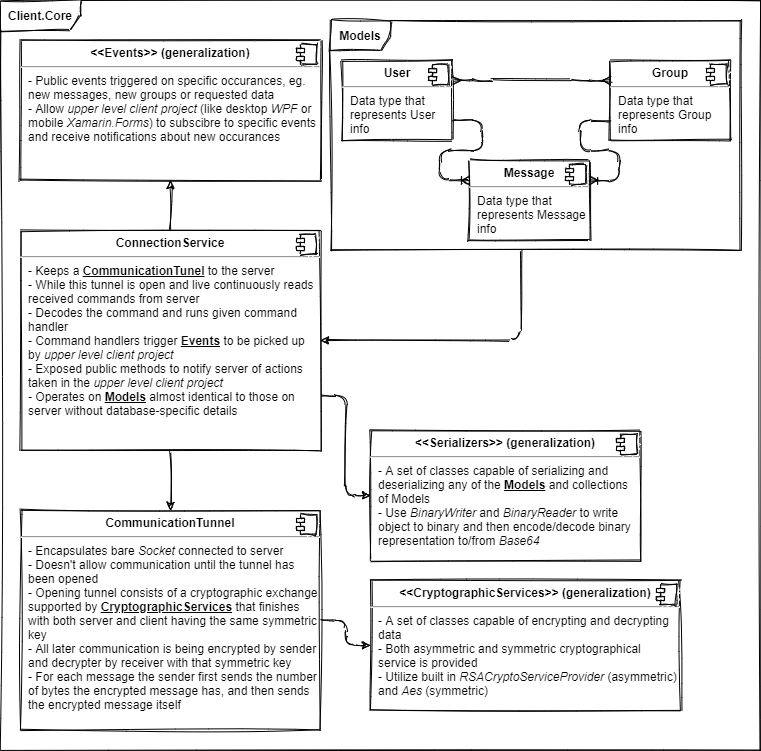

The diagram above was exported from draw.io. Its source (the exported page's mxGraphModel, read from the mxfile embedded in the PNG):
<mxGraphModel dx="648" dy="575" grid="1" gridSize="10" guides="1" tooltips="1" connect="1" arrows="1" fold="1" page="1" pageScale="1" pageWidth="827" pageHeight="1169" background="#ffffff" math="0" shadow="0">
  <root>
    <mxCell id="0" />
    <mxCell id="1" parent="0" />
    <mxCell id="49" style="edgeStyle=orthogonalEdgeStyle;orthogonalLoop=1;jettySize=auto;html=1;exitX=1;exitY=0.75;exitDx=0;exitDy=0;entryX=0;entryY=0.5;entryDx=0;entryDy=0;sketch=1;" parent="1" source="11" target="47" edge="1">
      <mxGeometry relative="1" as="geometry" />
    </mxCell>
    <mxCell id="56" style="edgeStyle=orthogonalEdgeStyle;orthogonalLoop=1;jettySize=auto;html=1;exitX=0.5;exitY=1;exitDx=0;exitDy=0;sketch=1;" parent="1" source="11" target="54" edge="1">
      <mxGeometry relative="1" as="geometry" />
    </mxCell>
    <mxCell id="65" style="edgeStyle=orthogonalEdgeStyle;orthogonalLoop=1;jettySize=auto;html=1;sketch=1;" parent="1" source="11" target="63" edge="1">
      <mxGeometry relative="1" as="geometry" />
    </mxCell>
    <mxCell id="11" value="&lt;p style=&quot;margin: 0px ; margin-top: 6px ; text-align: center&quot;&gt;&lt;b&gt;ConnectionService&lt;/b&gt;&lt;/p&gt;&lt;hr&gt;&lt;p style=&quot;margin: 0px ; margin-left: 8px&quot;&gt;- Keeps a &lt;b&gt;&lt;u&gt;CommunicationTunel&lt;/u&gt;&lt;/b&gt; to the server&lt;/p&gt;&lt;p style=&quot;margin: 0px ; margin-left: 8px&quot;&gt;- While this tunnel is open and live continuously reads received commands from server&lt;/p&gt;&lt;p style=&quot;margin: 0px ; margin-left: 8px&quot;&gt;- Decodes the command and runs given command handler&lt;/p&gt;&lt;p style=&quot;margin: 0px ; margin-left: 8px&quot;&gt;- Command handlers trigger &lt;b&gt;&lt;u&gt;Events&lt;/u&gt;&lt;/b&gt; to be picked up by &lt;i&gt;upper level client project&lt;/i&gt;&lt;/p&gt;&lt;p style=&quot;margin: 0px ; margin-left: 8px&quot;&gt;- Exposed public methods to notify server of actions taken in the &lt;i&gt;upper level client project&lt;/i&gt;&lt;/p&gt;&lt;p style=&quot;margin: 0px ; margin-left: 8px&quot;&gt;&lt;i&gt;- &lt;/i&gt;Operates on &lt;b&gt;&lt;u&gt;Models&lt;/u&gt;&lt;/b&gt;&amp;nbsp;almost identical to those on server without database-specific details&lt;/p&gt;" style="align=left;overflow=fill;html=1;dropTarget=0;shadow=0;glass=0;whiteSpace=wrap;sketch=1;" parent="1" vertex="1">
      <mxGeometry x="20" y="230" width="300" height="220" as="geometry" />
    </mxCell>
    <mxCell id="12" value="" style="shape=component;jettyWidth=8;jettyHeight=4;sketch=1;" parent="11" vertex="1">
      <mxGeometry x="1" width="20" height="20" relative="1" as="geometry">
        <mxPoint x="-24" y="4" as="offset" />
      </mxGeometry>
    </mxCell>
    <mxCell id="23" value="&lt;p style=&quot;margin: 0px ; margin-top: 6px ; text-align: center&quot;&gt;&lt;b&gt;User&lt;/b&gt;&lt;/p&gt;&lt;hr&gt;&lt;p style=&quot;margin: 0px ; margin-left: 8px&quot;&gt;Data type that represents User info&lt;/p&gt;" style="align=left;overflow=fill;html=1;dropTarget=0;shadow=0;glass=0;whiteSpace=wrap;sketch=1;" parent="1" vertex="1">
      <mxGeometry x="342" y="60" width="110" height="80" as="geometry" />
    </mxCell>
    <mxCell id="24" value="" style="shape=component;jettyWidth=8;jettyHeight=4;sketch=1;" parent="23" vertex="1">
      <mxGeometry x="1" width="20" height="20" relative="1" as="geometry">
        <mxPoint x="-24" y="4" as="offset" />
      </mxGeometry>
    </mxCell>
    <mxCell id="25" value="&lt;p style=&quot;margin: 0px ; margin-top: 6px ; text-align: center&quot;&gt;&lt;b&gt;Group&lt;/b&gt;&lt;/p&gt;&lt;hr&gt;&lt;p style=&quot;margin: 0px ; margin-left: 8px&quot;&gt;Data type that represents Group info&lt;/p&gt;" style="align=left;overflow=fill;html=1;dropTarget=0;shadow=0;glass=0;whiteSpace=wrap;sketch=1;" parent="1" vertex="1">
      <mxGeometry x="610" y="60" width="120" height="80" as="geometry" />
    </mxCell>
    <mxCell id="26" value="" style="shape=component;jettyWidth=8;jettyHeight=4;sketch=1;" parent="25" vertex="1">
      <mxGeometry x="1" width="20" height="20" relative="1" as="geometry">
        <mxPoint x="-24" y="4" as="offset" />
      </mxGeometry>
    </mxCell>
    <mxCell id="27" value="" style="edgeStyle=entityRelationEdgeStyle;fontSize=12;html=1;endArrow=ERmany;startArrow=ERmany;entryX=0;entryY=0.25;entryDx=0;entryDy=0;exitX=1;exitY=0.25;exitDx=0;exitDy=0;sketch=1;" parent="1" source="23" target="25" edge="1">
      <mxGeometry width="100" height="100" relative="1" as="geometry">
        <mxPoint x="488" y="100" as="sourcePoint" />
        <mxPoint x="528" y="170" as="targetPoint" />
      </mxGeometry>
    </mxCell>
    <mxCell id="28" value="&lt;p style=&quot;margin: 0px ; margin-top: 6px ; text-align: center&quot;&gt;&lt;b&gt;Message&lt;/b&gt;&lt;/p&gt;&lt;hr&gt;&lt;p style=&quot;margin: 0px ; margin-left: 8px&quot;&gt;Data type that represents Message info&lt;/p&gt;" style="align=left;overflow=fill;html=1;dropTarget=0;shadow=0;glass=0;whiteSpace=wrap;sketch=1;" parent="1" vertex="1">
      <mxGeometry x="469" y="160" width="120" height="80" as="geometry" />
    </mxCell>
    <mxCell id="29" value="" style="shape=component;jettyWidth=8;jettyHeight=4;sketch=1;" parent="28" vertex="1">
      <mxGeometry x="1" width="20" height="20" relative="1" as="geometry">
        <mxPoint x="-24" y="4" as="offset" />
      </mxGeometry>
    </mxCell>
    <mxCell id="30" value="" style="edgeStyle=entityRelationEdgeStyle;fontSize=12;html=1;endArrow=ERoneToMany;exitX=1;exitY=0.75;exitDx=0;exitDy=0;entryX=0;entryY=0.25;entryDx=0;entryDy=0;sketch=1;" parent="1" source="23" target="28" edge="1">
      <mxGeometry width="100" height="100" relative="1" as="geometry">
        <mxPoint x="378" y="170" as="sourcePoint" />
        <mxPoint x="439" y="200" as="targetPoint" />
      </mxGeometry>
    </mxCell>
    <mxCell id="31" value="" style="edgeStyle=entityRelationEdgeStyle;fontSize=12;html=1;endArrow=ERoneToMany;exitX=0;exitY=0.75;exitDx=0;exitDy=0;entryX=1;entryY=0.25;entryDx=0;entryDy=0;sketch=1;" parent="1" source="25" target="28" edge="1">
      <mxGeometry width="100" height="100" relative="1" as="geometry">
        <mxPoint x="608" y="260" as="sourcePoint" />
        <mxPoint x="708" y="160" as="targetPoint" />
      </mxGeometry>
    </mxCell>
    <mxCell id="62" style="edgeStyle=orthogonalEdgeStyle;orthogonalLoop=1;jettySize=auto;html=1;sketch=1;" parent="1" source="33" target="11" edge="1">
      <mxGeometry relative="1" as="geometry">
        <Array as="points">
          <mxPoint x="520" y="340" />
        </Array>
      </mxGeometry>
    </mxCell>
    <mxCell id="33" value="&lt;b&gt;Models&lt;/b&gt;" style="shape=umlFrame;whiteSpace=wrap;html=1;shadow=0;glass=0;labelBackgroundColor=none;sketch=1;" parent="1" vertex="1">
      <mxGeometry x="330" y="20" width="410" height="230" as="geometry" />
    </mxCell>
    <mxCell id="47" value="&lt;p style=&quot;margin: 0px ; margin-top: 6px ; text-align: center&quot;&gt;&lt;b&gt;&amp;lt;&amp;lt;Serializers&amp;gt;&amp;gt; (generalization)&lt;/b&gt;&lt;/p&gt;&lt;hr&gt;&lt;p style=&quot;margin: 0px ; margin-left: 8px&quot;&gt;- A set of classes capable of serializing and deserializing any of the &lt;b&gt;&lt;u&gt;Models&lt;/u&gt;&lt;/b&gt; and collections of Models&lt;/p&gt;&lt;p style=&quot;margin: 0px ; margin-left: 8px&quot;&gt;- Use &lt;i&gt;BinaryWriter&lt;/i&gt; and &lt;i&gt;BinaryReader&lt;/i&gt; to write object to binary and then encode/decode binary representation to/from &lt;i&gt;Base64&lt;/i&gt;&lt;/p&gt;" style="align=left;overflow=fill;html=1;dropTarget=0;shadow=0;glass=0;labelBackgroundColor=none;whiteSpace=wrap;fontFamily=Helvetica;sketch=1;" parent="1" vertex="1">
      <mxGeometry x="370" y="430" width="270" height="130" as="geometry" />
    </mxCell>
    <mxCell id="48" value="" style="shape=component;jettyWidth=8;jettyHeight=4;sketch=1;" parent="47" vertex="1">
      <mxGeometry x="1" width="20" height="20" relative="1" as="geometry">
        <mxPoint x="-24" y="4" as="offset" />
      </mxGeometry>
    </mxCell>
    <mxCell id="59" style="edgeStyle=orthogonalEdgeStyle;orthogonalLoop=1;jettySize=auto;html=1;sketch=1;" parent="1" source="54" target="57" edge="1">
      <mxGeometry relative="1" as="geometry" />
    </mxCell>
    <mxCell id="54" value="&lt;p style=&quot;margin: 0px ; margin-top: 6px ; text-align: center&quot;&gt;&lt;b&gt;CommunicationTunnel&lt;/b&gt;&lt;/p&gt;&lt;hr&gt;&lt;p style=&quot;margin: 0px ; margin-left: 8px&quot;&gt;- Encapsulates bare &lt;i&gt;Socket&lt;/i&gt;&amp;nbsp;connected to server&lt;/p&gt;&lt;p style=&quot;margin: 0px ; margin-left: 8px&quot;&gt;- Doesn't allow communication until the tunnel has been opened&lt;/p&gt;&lt;p style=&quot;margin: 0px ; margin-left: 8px&quot;&gt;- Opening tunnel consists of a cryptographic exchange supported by &lt;b&gt;&lt;u&gt;CryptographicServices&lt;/u&gt;&lt;/b&gt; that finishes with both server and client having the same symmetric key&lt;/p&gt;&lt;p style=&quot;margin: 0px ; margin-left: 8px&quot;&gt;- All later communication is being encrypted by sender and decrypter by receiver with that symmetric key&lt;/p&gt;&lt;p style=&quot;margin: 0px ; margin-left: 8px&quot;&gt;- For each message the sender first sends the number of bytes the encrypted message has, and then sends the encrypted message itself&lt;/p&gt;" style="align=left;overflow=fill;html=1;dropTarget=0;shadow=0;glass=0;whiteSpace=wrap;sketch=1;" parent="1" vertex="1">
      <mxGeometry x="20" y="510" width="300" height="220" as="geometry" />
    </mxCell>
    <mxCell id="55" value="" style="shape=component;jettyWidth=8;jettyHeight=4;sketch=1;" parent="54" vertex="1">
      <mxGeometry x="1" width="20" height="20" relative="1" as="geometry">
        <mxPoint x="-24" y="4" as="offset" />
      </mxGeometry>
    </mxCell>
    <mxCell id="57" value="&lt;p style=&quot;margin: 0px ; margin-top: 6px ; text-align: center&quot;&gt;&lt;b&gt;&amp;lt;&amp;lt;CryptographicServices&amp;gt;&amp;gt; (generalization)&lt;/b&gt;&lt;/p&gt;&lt;hr&gt;&lt;p style=&quot;margin: 0px ; margin-left: 8px&quot;&gt;- A set of classes capable of encrypting and decrypting data&lt;/p&gt;&lt;p style=&quot;margin: 0px ; margin-left: 8px&quot;&gt;- Both asymmetric and symmetric cryptographical service is provided&lt;/p&gt;&lt;p style=&quot;margin: 0px ; margin-left: 8px&quot;&gt;- Utilize built in&amp;nbsp;&lt;i&gt;RSACryptoServiceProvider&lt;/i&gt; (asymmetric) and &lt;i&gt;Aes&lt;/i&gt; (symmetric)&lt;/p&gt;" style="align=left;overflow=fill;html=1;dropTarget=0;shadow=0;glass=0;labelBackgroundColor=none;whiteSpace=wrap;sketch=1;" parent="1" vertex="1">
      <mxGeometry x="370" y="580" width="310" height="130" as="geometry" />
    </mxCell>
    <mxCell id="58" value="" style="shape=component;jettyWidth=8;jettyHeight=4;sketch=1;" parent="57" vertex="1">
      <mxGeometry x="1" width="20" height="20" relative="1" as="geometry">
        <mxPoint x="-24" y="4" as="offset" />
      </mxGeometry>
    </mxCell>
    <mxCell id="W6fIEdw_na3CiRxA3SF--59" value="&lt;b&gt;Client.Core&lt;br&gt;&lt;/b&gt;" style="shape=umlFrame;whiteSpace=wrap;html=1;shadow=0;glass=0;labelBackgroundColor=none;width=80;height=30;sketch=1;" parent="1" vertex="1">
      <mxGeometry width="760" height="750" as="geometry" />
    </mxCell>
    <mxCell id="63" value="&lt;p style=&quot;margin: 0px ; margin-top: 6px ; text-align: center&quot;&gt;&lt;b&gt;&amp;lt;&amp;lt;Events&amp;gt;&amp;gt; (generalization)&lt;/b&gt;&lt;/p&gt;&lt;hr&gt;&lt;p style=&quot;margin: 0px ; margin-left: 8px&quot;&gt;- Public events triggered on specific occurances, eg. new messages, new groups or requested data&lt;/p&gt;&lt;p style=&quot;margin: 0px ; margin-left: 8px&quot;&gt;- Allow &lt;i&gt;upper level client project&lt;/i&gt;&amp;nbsp;(like desktop &lt;i&gt;WPF&lt;/i&gt; or mobile &lt;i&gt;Xamarin.Forms&lt;/i&gt;) to subscibre to specific events and receive notifications about new occurances&lt;/p&gt;" style="align=left;overflow=fill;html=1;dropTarget=0;shadow=0;glass=0;whiteSpace=wrap;sketch=1;" parent="1" vertex="1">
      <mxGeometry x="20" y="40" width="300" height="140" as="geometry" />
    </mxCell>
    <mxCell id="64" value="" style="shape=component;jettyWidth=8;jettyHeight=4;sketch=1;" parent="63" vertex="1">
      <mxGeometry x="1" width="20" height="20" relative="1" as="geometry">
        <mxPoint x="-24" y="4" as="offset" />
      </mxGeometry>
    </mxCell>
  </root>
</mxGraphModel>